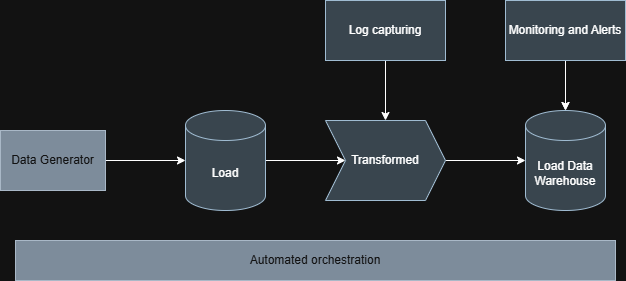

The diagram above was exported from draw.io. Its source (the exported page's mxGraphModel, read from the mxfile embedded in the PNG):
<mxGraphModel dx="1042" dy="527" grid="1" gridSize="10" guides="1" tooltips="1" connect="1" arrows="1" fold="1" page="1" pageScale="1" pageWidth="827" pageHeight="1169" math="0" shadow="0">
  <root>
    <mxCell id="0" />
    <mxCell id="1" parent="0" />
    <mxCell id="qi5zrNIUwjFM8z1MmkUc-10" edge="1" parent="1" source="qi5zrNIUwjFM8z1MmkUc-6" style="edgeStyle=orthogonalEdgeStyle;rounded=0;orthogonalLoop=1;jettySize=auto;html=1;" target="qi5zrNIUwjFM8z1MmkUc-9" value="">
      <mxGeometry relative="1" as="geometry" />
    </mxCell>
    <mxCell id="qi5zrNIUwjFM8z1MmkUc-6" parent="1" style="shape=cylinder3;whiteSpace=wrap;html=1;boundedLbl=1;backgroundOutline=1;size=15;fillColor=#bac8d3;strokeColor=#23445d;" value="Load" vertex="1">
      <mxGeometry height="100" width="80" x="305" y="190" as="geometry" />
    </mxCell>
    <mxCell id="qi5zrNIUwjFM8z1MmkUc-8" edge="1" parent="1" source="qi5zrNIUwjFM8z1MmkUc-7" style="edgeStyle=orthogonalEdgeStyle;rounded=0;orthogonalLoop=1;jettySize=auto;html=1;" target="qi5zrNIUwjFM8z1MmkUc-6" value="">
      <mxGeometry relative="1" as="geometry" />
    </mxCell>
    <mxCell id="qi5zrNIUwjFM8z1MmkUc-7" parent="1" style="rounded=0;whiteSpace=wrap;html=1;fillColor=#647687;fontColor=#ffffff;strokeColor=#314354;" value="Data Generator" vertex="1">
      <mxGeometry height="60" width="105" x="120" y="210" as="geometry" />
    </mxCell>
    <mxCell id="qi5zrNIUwjFM8z1MmkUc-16" edge="1" parent="1" source="qi5zrNIUwjFM8z1MmkUc-9" style="edgeStyle=orthogonalEdgeStyle;rounded=0;orthogonalLoop=1;jettySize=auto;html=1;" target="qi5zrNIUwjFM8z1MmkUc-15" value="">
      <mxGeometry relative="1" as="geometry" />
    </mxCell>
    <mxCell id="qi5zrNIUwjFM8z1MmkUc-9" parent="1" style="shape=step;perimeter=stepPerimeter;whiteSpace=wrap;html=1;fixedSize=1;fillColor=#bac8d3;strokeColor=#23445d;" value="Transformed" vertex="1">
      <mxGeometry height="80" width="120" x="445" y="200" as="geometry" />
    </mxCell>
    <mxCell id="qi5zrNIUwjFM8z1MmkUc-14" edge="1" parent="1" source="qi5zrNIUwjFM8z1MmkUc-11" style="edgeStyle=orthogonalEdgeStyle;rounded=0;orthogonalLoop=1;jettySize=auto;html=1;" target="qi5zrNIUwjFM8z1MmkUc-9" value="">
      <mxGeometry relative="1" as="geometry" />
    </mxCell>
    <mxCell id="qi5zrNIUwjFM8z1MmkUc-11" parent="1" style="whiteSpace=wrap;html=1;fillColor=#bac8d3;strokeColor=#23445d;" value="Log capturing" vertex="1">
      <mxGeometry height="60" width="120" x="445" y="80" as="geometry" />
    </mxCell>
    <mxCell id="qi5zrNIUwjFM8z1MmkUc-15" parent="1" style="shape=cylinder3;whiteSpace=wrap;html=1;boundedLbl=1;backgroundOutline=1;size=15;fillColor=#bac8d3;strokeColor=#23445d;" value="Load Data Warehouse" vertex="1">
      <mxGeometry height="100" width="80" x="645" y="190" as="geometry" />
    </mxCell>
    <mxCell id="qi5zrNIUwjFM8z1MmkUc-21" edge="1" parent="1" source="qi5zrNIUwjFM8z1MmkUc-17" style="edgeStyle=orthogonalEdgeStyle;rounded=0;orthogonalLoop=1;jettySize=auto;html=1;" target="qi5zrNIUwjFM8z1MmkUc-15" value="">
      <mxGeometry relative="1" as="geometry" />
    </mxCell>
    <mxCell id="qi5zrNIUwjFM8z1MmkUc-22" edge="1" parent="1" source="qi5zrNIUwjFM8z1MmkUc-17" style="edgeStyle=orthogonalEdgeStyle;rounded=0;orthogonalLoop=1;jettySize=auto;html=1;" target="qi5zrNIUwjFM8z1MmkUc-15" value="">
      <mxGeometry relative="1" as="geometry" />
    </mxCell>
    <mxCell id="qi5zrNIUwjFM8z1MmkUc-17" parent="1" style="whiteSpace=wrap;html=1;fillColor=#bac8d3;strokeColor=#23445d;" value="Monitoring and Alerts" vertex="1">
      <mxGeometry height="60" width="120" x="625" y="80" as="geometry" />
    </mxCell>
    <mxCell id="qi5zrNIUwjFM8z1MmkUc-25" parent="1" style="rounded=0;whiteSpace=wrap;html=1;fillColor=#647687;fontColor=#ffffff;strokeColor=#314354;" value="Automated orchestration" vertex="1">
      <mxGeometry height="40" width="600" x="135" y="320" as="geometry" />
    </mxCell>
  </root>
</mxGraphModel>